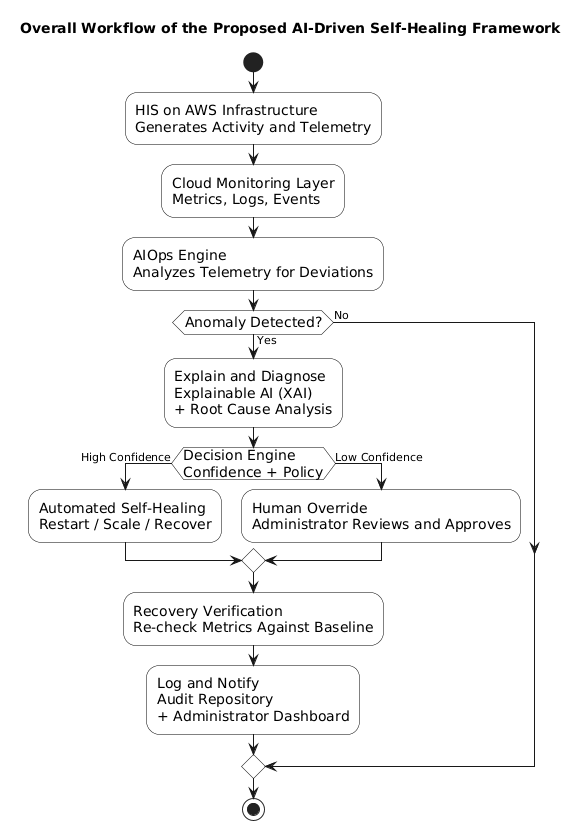

The diagram above was rendered by PlantUML. Its source (embedded in the PNG):
@startuml
title Overall Workflow of the Proposed AI-Driven Self-Healing Framework

skinparam shadowing false
skinparam activity {
    BackgroundColor White
    BorderColor Black
    FontSize 14
}

start

:HIS on AWS Infrastructure\nGenerates Activity and Telemetry;

:Cloud Monitoring Layer\nMetrics, Logs, Events;

:AIOps Engine\nAnalyzes Telemetry for Deviations;

if (Anomaly Detected?) then (Yes)

:Explain and Diagnose\nExplainable AI (XAI)\n+ Root Cause Analysis;

if (Decision Engine\nConfidence + Policy) then (High Confidence)

:Automated Self-Healing\nRestart / Scale / Recover;

else (Low Confidence)

:Human Override\nAdministrator Reviews and Approves;

endif

:Recovery Verification\nRe-check Metrics Against Baseline;

:Log and Notify\nAudit Repository\n+ Administrator Dashboard;

else (No)

endif

stop
@enduml